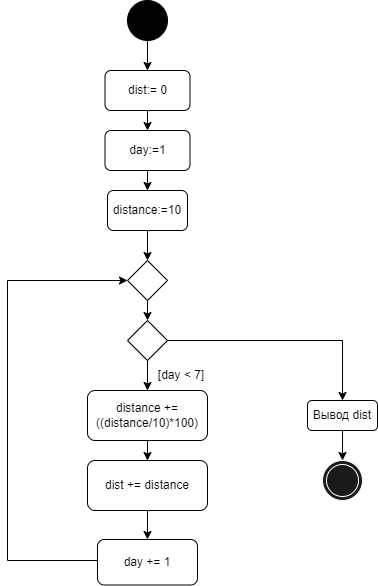

The diagram above was exported from draw.io. Its source (the exported page's mxGraphModel, read from the mxfile embedded in the PNG):
<mxGraphModel dx="782" dy="468" grid="1" gridSize="10" guides="1" tooltips="1" connect="1" arrows="1" fold="1" page="1" pageScale="1" pageWidth="827" pageHeight="1169" math="0" shadow="0">
  <root>
    <mxCell id="0" />
    <mxCell id="1" parent="0" />
    <mxCell id="uwIrrs0aWvCbOpr9kNxt-1" value="" style="ellipse;whiteSpace=wrap;html=1;aspect=fixed;fillColor=#000000;" vertex="1" parent="1">
      <mxGeometry x="360" width="40" height="40" as="geometry" />
    </mxCell>
    <mxCell id="uwIrrs0aWvCbOpr9kNxt-2" value="dist:= 0" style="rounded=1;whiteSpace=wrap;html=1;fillColor=#FFFFFF;" vertex="1" parent="1">
      <mxGeometry x="337.5" y="70" width="85" height="40" as="geometry" />
    </mxCell>
    <mxCell id="uwIrrs0aWvCbOpr9kNxt-3" value="" style="endArrow=classic;html=1;rounded=0;exitX=0.5;exitY=1;exitDx=0;exitDy=0;entryX=0.5;entryY=0;entryDx=0;entryDy=0;" edge="1" parent="1" source="uwIrrs0aWvCbOpr9kNxt-1" target="uwIrrs0aWvCbOpr9kNxt-2">
      <mxGeometry width="50" height="50" relative="1" as="geometry">
        <mxPoint x="380" y="210" as="sourcePoint" />
        <mxPoint x="430" y="160" as="targetPoint" />
      </mxGeometry>
    </mxCell>
    <mxCell id="uwIrrs0aWvCbOpr9kNxt-21" style="edgeStyle=orthogonalEdgeStyle;rounded=0;orthogonalLoop=1;jettySize=auto;html=1;exitX=0.5;exitY=1;exitDx=0;exitDy=0;entryX=0.5;entryY=0;entryDx=0;entryDy=0;" edge="1" parent="1" source="uwIrrs0aWvCbOpr9kNxt-4" target="uwIrrs0aWvCbOpr9kNxt-12">
      <mxGeometry relative="1" as="geometry" />
    </mxCell>
    <mxCell id="uwIrrs0aWvCbOpr9kNxt-4" value="" style="rhombus;whiteSpace=wrap;html=1;fillColor=#FFFFFF;fontStyle=1" vertex="1" parent="1">
      <mxGeometry x="360" y="260" width="40" height="40" as="geometry" />
    </mxCell>
    <mxCell id="uwIrrs0aWvCbOpr9kNxt-5" value="day:=1" style="rounded=1;whiteSpace=wrap;html=1;fillColor=#FFFFFF;" vertex="1" parent="1">
      <mxGeometry x="337.5" y="130" width="85" height="40" as="geometry" />
    </mxCell>
    <mxCell id="uwIrrs0aWvCbOpr9kNxt-20" style="edgeStyle=orthogonalEdgeStyle;rounded=0;orthogonalLoop=1;jettySize=auto;html=1;exitX=0.5;exitY=1;exitDx=0;exitDy=0;entryX=0.5;entryY=0;entryDx=0;entryDy=0;" edge="1" parent="1" source="uwIrrs0aWvCbOpr9kNxt-6" target="uwIrrs0aWvCbOpr9kNxt-4">
      <mxGeometry relative="1" as="geometry" />
    </mxCell>
    <mxCell id="uwIrrs0aWvCbOpr9kNxt-6" value="distance:=10" style="rounded=1;whiteSpace=wrap;html=1;fillColor=#FFFFFF;" vertex="1" parent="1">
      <mxGeometry x="340" y="190" width="80" height="40" as="geometry" />
    </mxCell>
    <mxCell id="uwIrrs0aWvCbOpr9kNxt-8" value="" style="endArrow=classic;html=1;rounded=0;exitX=0.5;exitY=1;exitDx=0;exitDy=0;entryX=0.5;entryY=0;entryDx=0;entryDy=0;" edge="1" parent="1" source="uwIrrs0aWvCbOpr9kNxt-2" target="uwIrrs0aWvCbOpr9kNxt-5">
      <mxGeometry width="50" height="50" relative="1" as="geometry">
        <mxPoint x="380" y="270" as="sourcePoint" />
        <mxPoint x="430" y="220" as="targetPoint" />
      </mxGeometry>
    </mxCell>
    <mxCell id="uwIrrs0aWvCbOpr9kNxt-9" value="" style="endArrow=classic;html=1;rounded=0;exitX=0.5;exitY=1;exitDx=0;exitDy=0;entryX=0.5;entryY=0;entryDx=0;entryDy=0;" edge="1" parent="1" source="uwIrrs0aWvCbOpr9kNxt-5" target="uwIrrs0aWvCbOpr9kNxt-6">
      <mxGeometry width="50" height="50" relative="1" as="geometry">
        <mxPoint x="380" y="270" as="sourcePoint" />
        <mxPoint x="430" y="220" as="targetPoint" />
      </mxGeometry>
    </mxCell>
    <mxCell id="uwIrrs0aWvCbOpr9kNxt-19" style="edgeStyle=orthogonalEdgeStyle;rounded=0;orthogonalLoop=1;jettySize=auto;html=1;exitX=0.5;exitY=1;exitDx=0;exitDy=0;entryX=0.5;entryY=0;entryDx=0;entryDy=0;" edge="1" parent="1" source="uwIrrs0aWvCbOpr9kNxt-12" target="uwIrrs0aWvCbOpr9kNxt-13">
      <mxGeometry relative="1" as="geometry" />
    </mxCell>
    <mxCell id="uwIrrs0aWvCbOpr9kNxt-25" style="edgeStyle=orthogonalEdgeStyle;rounded=0;orthogonalLoop=1;jettySize=auto;html=1;exitX=1;exitY=0.5;exitDx=0;exitDy=0;entryX=0.5;entryY=0;entryDx=0;entryDy=0;" edge="1" parent="1" source="uwIrrs0aWvCbOpr9kNxt-12" target="uwIrrs0aWvCbOpr9kNxt-24">
      <mxGeometry relative="1" as="geometry" />
    </mxCell>
    <mxCell id="uwIrrs0aWvCbOpr9kNxt-12" value="" style="rhombus;whiteSpace=wrap;html=1;fillColor=#FFFFFF;" vertex="1" parent="1">
      <mxGeometry x="360" y="320" width="40" height="40" as="geometry" />
    </mxCell>
    <mxCell id="uwIrrs0aWvCbOpr9kNxt-17" style="edgeStyle=orthogonalEdgeStyle;rounded=0;orthogonalLoop=1;jettySize=auto;html=1;entryX=0.5;entryY=0;entryDx=0;entryDy=0;" edge="1" parent="1" source="uwIrrs0aWvCbOpr9kNxt-13" target="uwIrrs0aWvCbOpr9kNxt-14">
      <mxGeometry relative="1" as="geometry" />
    </mxCell>
    <mxCell id="uwIrrs0aWvCbOpr9kNxt-13" value="distance += ((distance/10)*100)" style="rounded=1;whiteSpace=wrap;html=1;fillColor=#FFFFFF;" vertex="1" parent="1">
      <mxGeometry x="320" y="390" width="120" height="50" as="geometry" />
    </mxCell>
    <mxCell id="uwIrrs0aWvCbOpr9kNxt-18" style="edgeStyle=orthogonalEdgeStyle;rounded=0;orthogonalLoop=1;jettySize=auto;html=1;exitX=0.5;exitY=1;exitDx=0;exitDy=0;entryX=0.5;entryY=0;entryDx=0;entryDy=0;" edge="1" parent="1" source="uwIrrs0aWvCbOpr9kNxt-14" target="uwIrrs0aWvCbOpr9kNxt-15">
      <mxGeometry relative="1" as="geometry" />
    </mxCell>
    <mxCell id="uwIrrs0aWvCbOpr9kNxt-14" value="dist += distance" style="rounded=1;whiteSpace=wrap;html=1;fillColor=#FFFFFF;" vertex="1" parent="1">
      <mxGeometry x="320" y="460" width="120" height="50" as="geometry" />
    </mxCell>
    <mxCell id="uwIrrs0aWvCbOpr9kNxt-22" style="edgeStyle=orthogonalEdgeStyle;rounded=0;orthogonalLoop=1;jettySize=auto;html=1;exitX=0;exitY=0.5;exitDx=0;exitDy=0;entryX=0;entryY=0.5;entryDx=0;entryDy=0;" edge="1" parent="1" source="uwIrrs0aWvCbOpr9kNxt-15" target="uwIrrs0aWvCbOpr9kNxt-4">
      <mxGeometry relative="1" as="geometry">
        <Array as="points">
          <mxPoint x="330" y="560" />
          <mxPoint x="240" y="560" />
          <mxPoint x="240" y="280" />
        </Array>
      </mxGeometry>
    </mxCell>
    <mxCell id="uwIrrs0aWvCbOpr9kNxt-15" value="day += 1" style="rounded=1;whiteSpace=wrap;html=1;fillColor=#FFFFFF;" vertex="1" parent="1">
      <mxGeometry x="330" y="539" width="100" height="45.5" as="geometry" />
    </mxCell>
    <mxCell id="uwIrrs0aWvCbOpr9kNxt-23" value="[day &amp;lt; 7]" style="text;html=1;strokeColor=none;fillColor=none;align=center;verticalAlign=middle;whiteSpace=wrap;rounded=0;" vertex="1" parent="1">
      <mxGeometry x="384" y="360" width="60" height="30" as="geometry" />
    </mxCell>
    <mxCell id="uwIrrs0aWvCbOpr9kNxt-27" style="edgeStyle=orthogonalEdgeStyle;rounded=0;orthogonalLoop=1;jettySize=auto;html=1;exitX=0.5;exitY=1;exitDx=0;exitDy=0;entryX=0.5;entryY=0;entryDx=0;entryDy=0;" edge="1" parent="1" source="uwIrrs0aWvCbOpr9kNxt-24" target="uwIrrs0aWvCbOpr9kNxt-26">
      <mxGeometry relative="1" as="geometry" />
    </mxCell>
    <mxCell id="uwIrrs0aWvCbOpr9kNxt-24" value="Вывод dist" style="rounded=1;whiteSpace=wrap;html=1;fillColor=#FFFFFF;" vertex="1" parent="1">
      <mxGeometry x="540" y="400" width="70" height="30" as="geometry" />
    </mxCell>
    <mxCell id="uwIrrs0aWvCbOpr9kNxt-26" value="" style="ellipse;shape=doubleEllipse;whiteSpace=wrap;html=1;aspect=fixed;fillColor=#1A1A1A;strokeColor=#FFFFFF;" vertex="1" parent="1">
      <mxGeometry x="555" y="460" width="40" height="40" as="geometry" />
    </mxCell>
  </root>
</mxGraphModel>